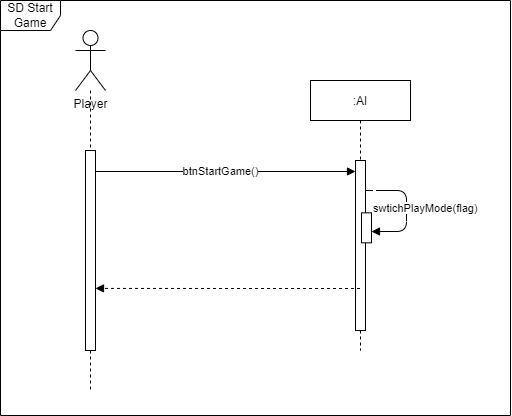

The diagram above was exported from draw.io. Its source (the exported page's mxGraphModel, read from the mxfile embedded in the PNG):
<mxGraphModel dx="863" dy="545" grid="1" gridSize="10" guides="1" tooltips="1" connect="1" arrows="1" fold="1" page="1" pageScale="1" pageWidth="850" pageHeight="1100" math="0" shadow="0">
  <root>
    <mxCell id="0" />
    <mxCell id="1" parent="0" />
    <mxCell id="72Qr5ypLCCB6sWqNwtQm-1" value=":AI" style="shape=umlLifeline;perimeter=lifelinePerimeter;container=1;collapsible=0;recursiveResize=0;rounded=0;shadow=0;strokeWidth=1;" vertex="1" parent="1">
      <mxGeometry x="320" y="110" width="100" height="270" as="geometry" />
    </mxCell>
    <mxCell id="72Qr5ypLCCB6sWqNwtQm-2" value="" style="points=[];perimeter=orthogonalPerimeter;rounded=0;shadow=0;strokeWidth=1;" vertex="1" parent="72Qr5ypLCCB6sWqNwtQm-1">
      <mxGeometry x="45" y="80" width="10" height="170" as="geometry" />
    </mxCell>
    <mxCell id="72Qr5ypLCCB6sWqNwtQm-5" value="" style="verticalAlign=bottom;endArrow=block;shadow=0;strokeWidth=1;edgeStyle=orthogonalEdgeStyle;startArrow=none;" edge="1" parent="1" source="72Qr5ypLCCB6sWqNwtQm-2">
      <mxGeometry relative="1" as="geometry">
        <mxPoint x="371.4000000000001" y="245.1199999999999" as="sourcePoint" />
        <mxPoint x="381" y="261" as="targetPoint" />
        <Array as="points">
          <mxPoint x="416" y="220" />
          <mxPoint x="416" y="261" />
        </Array>
      </mxGeometry>
    </mxCell>
    <mxCell id="72Qr5ypLCCB6sWqNwtQm-6" value="SD Start Game" style="shape=umlFrame;whiteSpace=wrap;html=1;" vertex="1" parent="1">
      <mxGeometry x="10" y="30" width="510" height="415" as="geometry" />
    </mxCell>
    <mxCell id="72Qr5ypLCCB6sWqNwtQm-7" style="edgeStyle=orthogonalEdgeStyle;rounded=0;orthogonalLoop=1;jettySize=auto;html=1;endArrow=none;endFill=0;dashed=1;" edge="1" parent="1" source="72Qr5ypLCCB6sWqNwtQm-8" target="72Qr5ypLCCB6sWqNwtQm-12">
      <mxGeometry relative="1" as="geometry" />
    </mxCell>
    <mxCell id="72Qr5ypLCCB6sWqNwtQm-8" value="Player" style="shape=umlActor;verticalLabelPosition=bottom;verticalAlign=top;html=1;outlineConnect=0;" vertex="1" parent="1">
      <mxGeometry x="85" y="60" width="30" height="60" as="geometry" />
    </mxCell>
    <mxCell id="72Qr5ypLCCB6sWqNwtQm-9" style="edgeStyle=orthogonalEdgeStyle;rounded=0;orthogonalLoop=1;jettySize=auto;html=1;dashed=1;endArrow=none;endFill=0;" edge="1" parent="1" source="72Qr5ypLCCB6sWqNwtQm-12">
      <mxGeometry relative="1" as="geometry">
        <mxPoint x="100" y="420" as="targetPoint" />
      </mxGeometry>
    </mxCell>
    <mxCell id="72Qr5ypLCCB6sWqNwtQm-10" value="btnStartGame()" style="edgeStyle=orthogonalEdgeStyle;rounded=0;orthogonalLoop=1;jettySize=auto;html=1;endArrow=block;endFill=1;" edge="1" parent="1">
      <mxGeometry relative="1" as="geometry">
        <mxPoint x="99" y="197" as="sourcePoint" />
        <mxPoint x="365" y="201" as="targetPoint" />
        <Array as="points">
          <mxPoint x="99" y="201" />
        </Array>
        <mxPoint as="offset" />
      </mxGeometry>
    </mxCell>
    <mxCell id="72Qr5ypLCCB6sWqNwtQm-12" value="" style="points=[];perimeter=orthogonalPerimeter;rounded=0;shadow=0;strokeWidth=1;" vertex="1" parent="1">
      <mxGeometry x="95" y="180" width="10" height="200" as="geometry" />
    </mxCell>
    <mxCell id="72Qr5ypLCCB6sWqNwtQm-30" style="edgeStyle=orthogonalEdgeStyle;rounded=0;orthogonalLoop=1;jettySize=auto;html=1;entryX=1.14;entryY=0.964;entryDx=0;entryDy=0;entryPerimeter=0;dashed=1;endArrow=block;endFill=1;" edge="1" parent="1" source="72Qr5ypLCCB6sWqNwtQm-1">
      <mxGeometry relative="1" as="geometry">
        <mxPoint x="111.59999999999991" y="307" as="sourcePoint" />
        <mxPoint x="105" y="317.9200000000001" as="targetPoint" />
        <Array as="points">
          <mxPoint x="250" y="318" />
          <mxPoint x="250" y="318" />
        </Array>
      </mxGeometry>
    </mxCell>
    <mxCell id="72Qr5ypLCCB6sWqNwtQm-13" value="" style="points=[];perimeter=orthogonalPerimeter;rounded=0;shadow=0;strokeWidth=1;" vertex="1" parent="1">
      <mxGeometry x="371" y="242.32999999999998" width="10" height="30" as="geometry" />
    </mxCell>
    <mxCell id="72Qr5ypLCCB6sWqNwtQm-39" value="&lt;span style=&quot;color: rgb(0, 0, 0); font-family: Helvetica; font-size: 11px; font-style: normal; font-variant-ligatures: normal; font-variant-caps: normal; font-weight: 400; letter-spacing: normal; orphans: 2; text-align: center; text-indent: 0px; text-transform: none; widows: 2; word-spacing: 0px; -webkit-text-stroke-width: 0px; background-color: rgb(255, 255, 255); text-decoration-thickness: initial; text-decoration-style: initial; text-decoration-color: initial; float: none; display: inline !important;&quot;&gt;&amp;nbsp; swtichPlayMode(flag)&lt;/span&gt;" style="text;whiteSpace=wrap;html=1;" vertex="1" parent="1">
      <mxGeometry x="381" y="209.99999999999997" width="110" height="20" as="geometry" />
    </mxCell>
  </root>
</mxGraphModel>